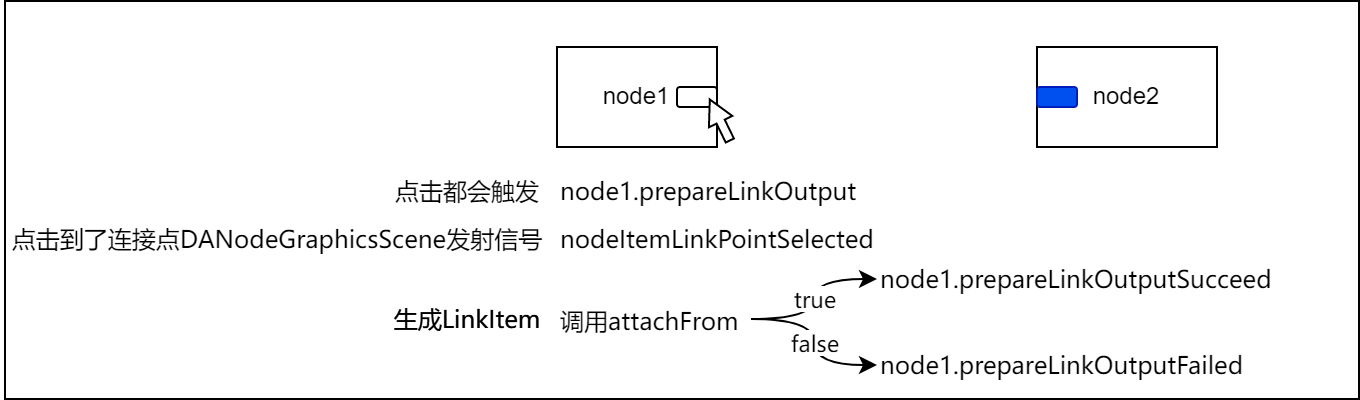

The diagram above was exported from draw.io. Its source (the exported page's mxGraphModel, read from the mxfile embedded in the PNG):
<mxGraphModel dx="1609" dy="809" grid="0" gridSize="10" guides="1" tooltips="1" connect="1" arrows="1" fold="1" page="1" pageScale="1" pageWidth="827" pageHeight="1169" math="0" shadow="0">
  <root>
    <mxCell id="0" />
    <mxCell id="1" parent="0" />
    <mxCell id="2" value="" style="rounded=0;whiteSpace=wrap;html=1;fontFamily=微软雅黑;fontColor=none;noLabel=1;fillColor=none;" vertex="1" parent="1">
      <mxGeometry x="-5" y="249" width="677" height="199" as="geometry" />
    </mxCell>
    <mxCell id="3" value="node1" style="rounded=0;whiteSpace=wrap;html=1;" vertex="1" parent="1">
      <mxGeometry x="271" y="272" width="80" height="50" as="geometry" />
    </mxCell>
    <mxCell id="4" value="node2" style="rounded=0;whiteSpace=wrap;html=1;" vertex="1" parent="1">
      <mxGeometry x="511" y="272" width="90" height="50" as="geometry" />
    </mxCell>
    <mxCell id="5" value="" style="rounded=1;whiteSpace=wrap;html=1;" vertex="1" parent="1">
      <mxGeometry x="331" y="292" width="20" height="10" as="geometry" />
    </mxCell>
    <mxCell id="6" value="" style="rounded=1;whiteSpace=wrap;html=1;fillColor=#0050ef;fontColor=#ffffff;strokeColor=#001DBC;" vertex="1" parent="1">
      <mxGeometry x="511" y="292" width="20" height="10" as="geometry" />
    </mxCell>
    <mxCell id="7" value="" style="html=1;shadow=0;dashed=0;align=center;verticalAlign=middle;shape=mxgraph.arrows2.arrow;dy=0.65;dx=12.32;direction=east;notch=0;rotation=-116;" vertex="1" parent="1">
      <mxGeometry x="341" y="302" width="22.83" height="13" as="geometry" />
    </mxCell>
    <mxCell id="8" value="点击都会触发" style="text;html=1;align=center;verticalAlign=middle;resizable=0;points=[];autosize=1;strokeColor=none;fillColor=none;fontFamily=微软雅黑;fontColor=#000000;" vertex="1" parent="1">
      <mxGeometry x="185" y="335" width="82" height="18" as="geometry" />
    </mxCell>
    <mxCell id="9" value="&lt;div style=&quot;margin-top:0px; margin-bottom:0px; margin-left:0px; margin-right:0px; -qt-block-indent:0; text-indent:0px;&quot;&gt;&lt;span style=&quot;&quot;&gt;node1.&lt;/span&gt;prepareLinkOutput&lt;/div&gt;" style="text;whiteSpace=wrap;html=1;fontFamily=微软雅黑;fontColor=#000000;" vertex="1" parent="1">
      <mxGeometry x="271" y="330" width="156" height="28" as="geometry" />
    </mxCell>
    <mxCell id="10" value="&lt;div style=&quot;margin-top:0px; margin-bottom:0px; margin-left:0px; margin-right:0px; -qt-block-indent:0; text-indent:0px;&quot;&gt;&lt;div style=&quot;margin-top: 0px; margin-bottom: 0px;&quot;&gt;&lt;span style=&quot;&quot;&gt;node1.prepareLinkOutputSucceed&lt;/span&gt;&lt;/div&gt;&lt;/div&gt;" style="text;whiteSpace=wrap;html=1;fontFamily=微软雅黑;fontColor=#000000;fontStyle=0" vertex="1" parent="1">
      <mxGeometry x="431" y="374" width="197" height="28" as="geometry" />
    </mxCell>
    <mxCell id="11" value="&lt;div style=&quot;margin-top:0px; margin-bottom:0px; margin-left:0px; margin-right:0px; -qt-block-indent:0; text-indent:0px;&quot;&gt;&lt;span style=&quot;&quot;&gt;nodeItemLinkPointSelected&lt;/span&gt;&lt;/div&gt;" style="text;whiteSpace=wrap;html=1;fontFamily=微软雅黑;fontColor=#000000;" vertex="1" parent="1">
      <mxGeometry x="271" y="354" width="170" height="28" as="geometry" />
    </mxCell>
    <mxCell id="12" value="&lt;div style=&quot;margin-top: 0px; margin-bottom: 0px;&quot;&gt;&lt;span style=&quot;&quot;&gt;点击到了连接点DANodeGraphicsScene发射信号&lt;/span&gt;&lt;/div&gt;" style="text;html=1;align=center;verticalAlign=middle;resizable=0;points=[];autosize=1;strokeColor=none;fillColor=none;fontFamily=微软雅黑;fontColor=#000000;" vertex="1" parent="1">
      <mxGeometry x="-7" y="359" width="275" height="18" as="geometry" />
    </mxCell>
    <mxCell id="13" value="生成LinkItem" style="text;html=1;align=center;verticalAlign=middle;resizable=0;points=[];autosize=1;strokeColor=none;fillColor=none;fontFamily=微软雅黑;fontColor=#000000;" vertex="1" parent="1">
      <mxGeometry x="184" y="399" width="83" height="18" as="geometry" />
    </mxCell>
    <mxCell id="14" value="true" style="edgeStyle=orthogonalEdgeStyle;curved=1;rounded=0;orthogonalLoop=1;jettySize=auto;html=1;entryX=0;entryY=0.5;entryDx=0;entryDy=0;fontFamily=微软雅黑;fontColor=#000000;" edge="1" source="16" target="10" parent="1">
      <mxGeometry relative="1" as="geometry" />
    </mxCell>
    <mxCell id="15" value="false" style="edgeStyle=orthogonalEdgeStyle;curved=1;rounded=0;orthogonalLoop=1;jettySize=auto;html=1;entryX=0;entryY=0.5;entryDx=0;entryDy=0;fontFamily=微软雅黑;fontColor=#000000;" edge="1" source="16" target="17" parent="1">
      <mxGeometry relative="1" as="geometry" />
    </mxCell>
    <mxCell id="16" value="&lt;div style=&quot;margin-top:0px; margin-bottom:0px; margin-left:0px; margin-right:0px; -qt-block-indent:0; text-indent:0px;&quot;&gt;调用&lt;span style=&quot;background-color: initial;&quot;&gt;attachFrom&lt;/span&gt;&lt;/div&gt;" style="text;whiteSpace=wrap;html=1;fontFamily=微软雅黑;fontColor=#000000;" vertex="1" parent="1">
      <mxGeometry x="271" y="395" width="97" height="26" as="geometry" />
    </mxCell>
    <mxCell id="17" value="&lt;div style=&quot;margin-top:0px; margin-bottom:0px; margin-left:0px; margin-right:0px; -qt-block-indent:0; text-indent:0px;&quot;&gt;&lt;div style=&quot;margin-top: 0px; margin-bottom: 0px;&quot;&gt;&lt;span style=&quot;&quot;&gt;node1.&lt;/span&gt;prepareLinkOutputFailed&lt;/div&gt;&lt;/div&gt;" style="text;whiteSpace=wrap;html=1;fontFamily=微软雅黑;fontColor=#000000;fontStyle=0" vertex="1" parent="1">
      <mxGeometry x="431" y="417" width="211" height="28" as="geometry" />
    </mxCell>
    <mxCell id="18" value="生成LinkItem" style="text;html=1;align=center;verticalAlign=middle;resizable=0;points=[];autosize=1;strokeColor=none;fillColor=none;fontFamily=微软雅黑;fontColor=#000000;" vertex="1" parent="1">
      <mxGeometry x="184" y="399" width="83" height="18" as="geometry" />
    </mxCell>
  </root>
</mxGraphModel>